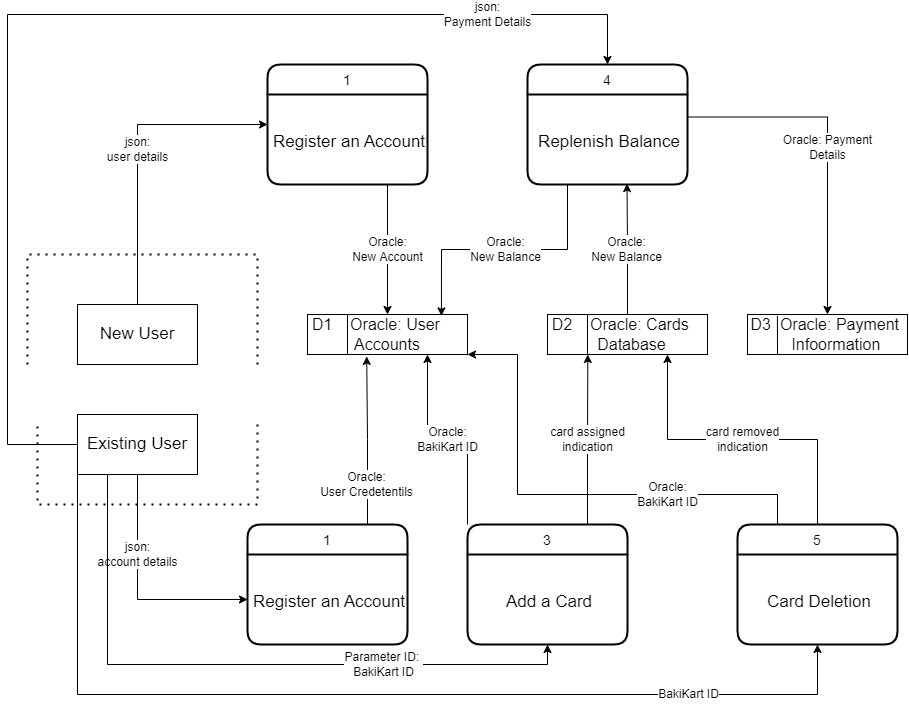

The diagram above was exported from draw.io. Its source (the exported page's mxGraphModel, read from the mxfile embedded in the PNG):
<mxGraphModel dx="4195" dy="1370" grid="1" gridSize="10" guides="1" tooltips="1" connect="1" arrows="1" fold="1" page="1" pageScale="1" pageWidth="850" pageHeight="1100" math="0" shadow="0">
  <root>
    <mxCell id="0" />
    <mxCell id="1" parent="0" />
    <mxCell id="e3xfMX_ksW7aKn-WxN04-54" value="&lt;font style=&quot;font-size: 12px&quot;&gt;json:&lt;br&gt;user details&lt;/font&gt;" style="edgeStyle=orthogonalEdgeStyle;rounded=0;orthogonalLoop=1;jettySize=auto;html=1;exitX=0.5;exitY=0;exitDx=0;exitDy=0;entryX=0;entryY=0.5;entryDx=0;entryDy=0;" edge="1" parent="1" source="e3xfMX_ksW7aKn-WxN04-1" target="e3xfMX_ksW7aKn-WxN04-52">
      <mxGeometry relative="1" as="geometry" />
    </mxCell>
    <mxCell id="e3xfMX_ksW7aKn-WxN04-1" value="&lt;font style=&quot;font-size: 17px&quot;&gt;New User&lt;/font&gt;" style="whiteSpace=wrap;html=1;align=center;" vertex="1" parent="1">
      <mxGeometry x="-1060" y="320" width="120" height="60" as="geometry" />
    </mxCell>
    <mxCell id="e3xfMX_ksW7aKn-WxN04-52" value="1" style="swimlane;childLayout=stackLayout;horizontal=1;startSize=30;horizontalStack=0;rounded=1;fontSize=14;fontStyle=0;strokeWidth=2;resizeParent=0;resizeLast=1;shadow=0;dashed=0;align=center;" vertex="1" parent="1">
      <mxGeometry x="-870" y="80" width="160" height="120" as="geometry" />
    </mxCell>
    <mxCell id="e3xfMX_ksW7aKn-WxN04-53" value="Register an Account" style="align=center;strokeColor=none;fillColor=none;spacingLeft=4;fontSize=17;verticalAlign=middle;resizable=0;rotatable=0;part=1;" vertex="1" parent="e3xfMX_ksW7aKn-WxN04-52">
      <mxGeometry y="30" width="160" height="90" as="geometry" />
    </mxCell>
    <mxCell id="e3xfMX_ksW7aKn-WxN04-55" value="" style="endArrow=none;dashed=1;html=1;dashPattern=1 3;strokeWidth=2;rounded=0;fontSize=12;" edge="1" parent="1">
      <mxGeometry width="50" height="50" relative="1" as="geometry">
        <mxPoint x="-880" y="380" as="sourcePoint" />
        <mxPoint x="-1110" y="380" as="targetPoint" />
        <Array as="points">
          <mxPoint x="-880" y="270" />
          <mxPoint x="-1000" y="270" />
          <mxPoint x="-1110" y="270" />
        </Array>
      </mxGeometry>
    </mxCell>
    <mxCell id="e3xfMX_ksW7aKn-WxN04-56" value="D1&amp;nbsp; &amp;nbsp; Oracle: User&amp;nbsp; &amp;nbsp; &amp;nbsp; Accounts" style="whiteSpace=wrap;html=1;align=center;fontSize=16;" vertex="1" parent="1">
      <mxGeometry x="-830" y="330" width="160" height="40" as="geometry" />
    </mxCell>
    <mxCell id="e3xfMX_ksW7aKn-WxN04-57" value="" style="endArrow=none;html=1;rounded=0;fontSize=12;exitX=0.25;exitY=1;exitDx=0;exitDy=0;entryX=0.25;entryY=0;entryDx=0;entryDy=0;" edge="1" parent="1" source="e3xfMX_ksW7aKn-WxN04-56" target="e3xfMX_ksW7aKn-WxN04-56">
      <mxGeometry width="50" height="50" relative="1" as="geometry">
        <mxPoint x="-640" y="370" as="sourcePoint" />
        <mxPoint x="-590" y="320" as="targetPoint" />
      </mxGeometry>
    </mxCell>
    <mxCell id="e3xfMX_ksW7aKn-WxN04-58" value="Oracle:&lt;br&gt;New Account" style="edgeStyle=orthogonalEdgeStyle;rounded=0;orthogonalLoop=1;jettySize=auto;html=1;exitX=0.75;exitY=1;exitDx=0;exitDy=0;entryX=0.5;entryY=0;entryDx=0;entryDy=0;fontSize=12;" edge="1" parent="1" source="e3xfMX_ksW7aKn-WxN04-53" target="e3xfMX_ksW7aKn-WxN04-56">
      <mxGeometry relative="1" as="geometry" />
    </mxCell>
    <mxCell id="e3xfMX_ksW7aKn-WxN04-63" value="json:&lt;br&gt;account details" style="edgeStyle=orthogonalEdgeStyle;rounded=0;orthogonalLoop=1;jettySize=auto;html=1;exitX=0.5;exitY=1;exitDx=0;exitDy=0;entryX=0;entryY=0.5;entryDx=0;entryDy=0;fontSize=12;" edge="1" parent="1" source="e3xfMX_ksW7aKn-WxN04-59" target="e3xfMX_ksW7aKn-WxN04-61">
      <mxGeometry x="-0.319" relative="1" as="geometry">
        <mxPoint as="offset" />
      </mxGeometry>
    </mxCell>
    <mxCell id="e3xfMX_ksW7aKn-WxN04-67" value="Parameter ID:&amp;nbsp;&lt;br&gt;BakiKart ID" style="edgeStyle=orthogonalEdgeStyle;rounded=0;orthogonalLoop=1;jettySize=auto;html=1;exitX=0.25;exitY=1;exitDx=0;exitDy=0;entryX=0.5;entryY=1;entryDx=0;entryDy=0;fontSize=12;" edge="1" parent="1" source="e3xfMX_ksW7aKn-WxN04-59" target="e3xfMX_ksW7aKn-WxN04-66">
      <mxGeometry x="0.4419" relative="1" as="geometry">
        <Array as="points">
          <mxPoint x="-1030" y="680" />
          <mxPoint x="-590" y="680" />
        </Array>
        <mxPoint x="-1" as="offset" />
      </mxGeometry>
    </mxCell>
    <mxCell id="e3xfMX_ksW7aKn-WxN04-74" value="json:&lt;br&gt;Payment Details" style="edgeStyle=orthogonalEdgeStyle;rounded=0;orthogonalLoop=1;jettySize=auto;html=1;exitX=0;exitY=0.5;exitDx=0;exitDy=0;entryX=0.5;entryY=0;entryDx=0;entryDy=0;fontSize=12;" edge="1" parent="1" source="e3xfMX_ksW7aKn-WxN04-59" target="e3xfMX_ksW7aKn-WxN04-72">
      <mxGeometry x="0.7043" relative="1" as="geometry">
        <Array as="points">
          <mxPoint x="-1130" y="460" />
          <mxPoint x="-1130" y="30" />
          <mxPoint x="-530" y="30" />
        </Array>
        <mxPoint as="offset" />
      </mxGeometry>
    </mxCell>
    <mxCell id="e3xfMX_ksW7aKn-WxN04-84" value="BakiKart ID" style="edgeStyle=orthogonalEdgeStyle;rounded=0;orthogonalLoop=1;jettySize=auto;html=1;exitX=0;exitY=1;exitDx=0;exitDy=0;entryX=0.5;entryY=1;entryDx=0;entryDy=0;fontSize=12;" edge="1" parent="1" source="e3xfMX_ksW7aKn-WxN04-59" target="e3xfMX_ksW7aKn-WxN04-82">
      <mxGeometry x="0.6433" relative="1" as="geometry">
        <Array as="points">
          <mxPoint x="-1060" y="710" />
          <mxPoint x="-320" y="710" />
        </Array>
        <mxPoint x="1" as="offset" />
      </mxGeometry>
    </mxCell>
    <mxCell id="e3xfMX_ksW7aKn-WxN04-59" value="&lt;font style=&quot;font-size: 17px&quot;&gt;Existing User&lt;/font&gt;" style="whiteSpace=wrap;html=1;align=center;" vertex="1" parent="1">
      <mxGeometry x="-1060" y="430" width="120" height="60" as="geometry" />
    </mxCell>
    <mxCell id="e3xfMX_ksW7aKn-WxN04-62" value="Oracle:&lt;br&gt;User Credetentils" style="edgeStyle=orthogonalEdgeStyle;rounded=0;orthogonalLoop=1;jettySize=auto;html=1;exitX=0.75;exitY=0;exitDx=0;exitDy=0;entryX=0.37;entryY=1.048;entryDx=0;entryDy=0;entryPerimeter=0;fontSize=12;" edge="1" parent="1" source="e3xfMX_ksW7aKn-WxN04-60" target="e3xfMX_ksW7aKn-WxN04-56">
      <mxGeometry x="-0.5263" y="1" relative="1" as="geometry">
        <mxPoint as="offset" />
      </mxGeometry>
    </mxCell>
    <mxCell id="e3xfMX_ksW7aKn-WxN04-60" value="1" style="swimlane;childLayout=stackLayout;horizontal=1;startSize=30;horizontalStack=0;rounded=1;fontSize=14;fontStyle=0;strokeWidth=2;resizeParent=0;resizeLast=1;shadow=0;dashed=0;align=center;" vertex="1" parent="1">
      <mxGeometry x="-890" y="540" width="160" height="120" as="geometry" />
    </mxCell>
    <mxCell id="e3xfMX_ksW7aKn-WxN04-61" value="Register an Account" style="align=center;strokeColor=none;fillColor=none;spacingLeft=4;fontSize=17;verticalAlign=middle;resizable=0;rotatable=0;part=1;" vertex="1" parent="e3xfMX_ksW7aKn-WxN04-60">
      <mxGeometry y="30" width="160" height="90" as="geometry" />
    </mxCell>
    <mxCell id="e3xfMX_ksW7aKn-WxN04-64" value="" style="endArrow=none;dashed=1;html=1;dashPattern=1 3;strokeWidth=2;rounded=0;fontSize=12;" edge="1" parent="1">
      <mxGeometry width="50" height="50" relative="1" as="geometry">
        <mxPoint x="-880" y="440" as="sourcePoint" />
        <mxPoint x="-1100" y="440" as="targetPoint" />
        <Array as="points">
          <mxPoint x="-880" y="520" />
          <mxPoint x="-1100" y="520" />
        </Array>
      </mxGeometry>
    </mxCell>
    <mxCell id="e3xfMX_ksW7aKn-WxN04-70" value="Oracle:&lt;br&gt;BakiKart ID" style="edgeStyle=orthogonalEdgeStyle;rounded=0;orthogonalLoop=1;jettySize=auto;html=1;exitX=0;exitY=0;exitDx=0;exitDy=0;entryX=0.75;entryY=1;entryDx=0;entryDy=0;fontSize=12;" edge="1" parent="1" source="e3xfMX_ksW7aKn-WxN04-65" target="e3xfMX_ksW7aKn-WxN04-56">
      <mxGeometry relative="1" as="geometry" />
    </mxCell>
    <mxCell id="e3xfMX_ksW7aKn-WxN04-71" value="card assigned&lt;br&gt;indication" style="edgeStyle=orthogonalEdgeStyle;rounded=0;orthogonalLoop=1;jettySize=auto;html=1;exitX=0.75;exitY=0;exitDx=0;exitDy=0;fontSize=12;" edge="1" parent="1" source="e3xfMX_ksW7aKn-WxN04-65">
      <mxGeometry relative="1" as="geometry">
        <mxPoint x="-549.6666666666665" y="370" as="targetPoint" />
      </mxGeometry>
    </mxCell>
    <mxCell id="e3xfMX_ksW7aKn-WxN04-65" value="3" style="swimlane;childLayout=stackLayout;horizontal=1;startSize=30;horizontalStack=0;rounded=1;fontSize=14;fontStyle=0;strokeWidth=2;resizeParent=0;resizeLast=1;shadow=0;dashed=0;align=center;" vertex="1" parent="1">
      <mxGeometry x="-670" y="540" width="160" height="120" as="geometry" />
    </mxCell>
    <mxCell id="e3xfMX_ksW7aKn-WxN04-66" value="Add a Card" style="align=center;strokeColor=none;fillColor=none;spacingLeft=4;fontSize=17;verticalAlign=middle;resizable=0;rotatable=0;part=1;" vertex="1" parent="e3xfMX_ksW7aKn-WxN04-65">
      <mxGeometry y="30" width="160" height="90" as="geometry" />
    </mxCell>
    <mxCell id="e3xfMX_ksW7aKn-WxN04-80" value="Oracle:&lt;br&gt;New Balance" style="edgeStyle=orthogonalEdgeStyle;rounded=0;orthogonalLoop=1;jettySize=auto;html=1;exitX=0.5;exitY=0;exitDx=0;exitDy=0;entryX=0.622;entryY=0.99;entryDx=0;entryDy=0;entryPerimeter=0;fontSize=12;" edge="1" parent="1" source="e3xfMX_ksW7aKn-WxN04-68" target="e3xfMX_ksW7aKn-WxN04-73">
      <mxGeometry relative="1" as="geometry" />
    </mxCell>
    <mxCell id="e3xfMX_ksW7aKn-WxN04-68" value="D2&amp;nbsp; &amp;nbsp; Oracle: Cards&amp;nbsp; &amp;nbsp; &amp;nbsp; Database" style="whiteSpace=wrap;html=1;align=center;fontSize=16;" vertex="1" parent="1">
      <mxGeometry x="-590" y="330" width="160" height="40" as="geometry" />
    </mxCell>
    <mxCell id="e3xfMX_ksW7aKn-WxN04-69" value="" style="endArrow=none;html=1;rounded=0;fontSize=12;entryX=0.25;entryY=0;entryDx=0;entryDy=0;" edge="1" parent="1" target="e3xfMX_ksW7aKn-WxN04-68">
      <mxGeometry width="50" height="50" relative="1" as="geometry">
        <mxPoint x="-550" y="370" as="sourcePoint" />
        <mxPoint x="-550" y="530" as="targetPoint" />
      </mxGeometry>
    </mxCell>
    <mxCell id="e3xfMX_ksW7aKn-WxN04-72" value="4" style="swimlane;childLayout=stackLayout;horizontal=1;startSize=30;horizontalStack=0;rounded=1;fontSize=14;fontStyle=0;strokeWidth=2;resizeParent=0;resizeLast=1;shadow=0;dashed=0;align=center;" vertex="1" parent="1">
      <mxGeometry x="-610" y="80" width="160" height="120" as="geometry" />
    </mxCell>
    <mxCell id="e3xfMX_ksW7aKn-WxN04-73" value="Replenish Balance" style="align=center;strokeColor=none;fillColor=none;spacingLeft=4;fontSize=17;verticalAlign=middle;resizable=0;rotatable=0;part=1;" vertex="1" parent="e3xfMX_ksW7aKn-WxN04-72">
      <mxGeometry y="30" width="160" height="90" as="geometry" />
    </mxCell>
    <mxCell id="e3xfMX_ksW7aKn-WxN04-75" value="D3&amp;nbsp; Oracle: Payment&amp;nbsp; &amp;nbsp; &amp;nbsp; Infoormation" style="whiteSpace=wrap;html=1;align=center;fontSize=16;" vertex="1" parent="1">
      <mxGeometry x="-390" y="330" width="160" height="40" as="geometry" />
    </mxCell>
    <mxCell id="e3xfMX_ksW7aKn-WxN04-77" value="" style="endArrow=none;html=1;rounded=0;fontSize=12;entryX=0.187;entryY=0.035;entryDx=0;entryDy=0;entryPerimeter=0;" edge="1" parent="1" target="e3xfMX_ksW7aKn-WxN04-75">
      <mxGeometry width="50" height="50" relative="1" as="geometry">
        <mxPoint x="-360" y="370" as="sourcePoint" />
        <mxPoint x="-580" y="190" as="targetPoint" />
      </mxGeometry>
    </mxCell>
    <mxCell id="e3xfMX_ksW7aKn-WxN04-78" value="Oracle: Payment&lt;br&gt;Details" style="edgeStyle=orthogonalEdgeStyle;rounded=0;orthogonalLoop=1;jettySize=auto;html=1;exitX=1;exitY=0.25;exitDx=0;exitDy=0;entryX=0.5;entryY=0;entryDx=0;entryDy=0;fontSize=12;" edge="1" parent="1" source="e3xfMX_ksW7aKn-WxN04-73" target="e3xfMX_ksW7aKn-WxN04-75">
      <mxGeometry relative="1" as="geometry" />
    </mxCell>
    <mxCell id="e3xfMX_ksW7aKn-WxN04-81" value="Oracle:&lt;br&gt;New Balance" style="edgeStyle=orthogonalEdgeStyle;rounded=0;orthogonalLoop=1;jettySize=auto;html=1;exitX=0.25;exitY=1;exitDx=0;exitDy=0;entryX=0.837;entryY=0.035;entryDx=0;entryDy=0;entryPerimeter=0;fontSize=12;" edge="1" parent="1" source="e3xfMX_ksW7aKn-WxN04-73" target="e3xfMX_ksW7aKn-WxN04-56">
      <mxGeometry relative="1" as="geometry" />
    </mxCell>
    <mxCell id="e3xfMX_ksW7aKn-WxN04-85" value="Oracle:&lt;br&gt;BakiKart ID" style="edgeStyle=orthogonalEdgeStyle;rounded=0;orthogonalLoop=1;jettySize=auto;html=1;exitX=0.25;exitY=0;exitDx=0;exitDy=0;entryX=1;entryY=1;entryDx=0;entryDy=0;fontSize=12;" edge="1" parent="1" source="e3xfMX_ksW7aKn-WxN04-82" target="e3xfMX_ksW7aKn-WxN04-56">
      <mxGeometry x="-0.4167" relative="1" as="geometry">
        <Array as="points">
          <mxPoint x="-360" y="510" />
          <mxPoint x="-620" y="510" />
          <mxPoint x="-620" y="370" />
        </Array>
        <mxPoint as="offset" />
      </mxGeometry>
    </mxCell>
    <mxCell id="e3xfMX_ksW7aKn-WxN04-86" value="card removed&lt;br&gt;indication" style="edgeStyle=orthogonalEdgeStyle;rounded=0;orthogonalLoop=1;jettySize=auto;html=1;exitX=0.5;exitY=0;exitDx=0;exitDy=0;entryX=0.75;entryY=1;entryDx=0;entryDy=0;fontSize=12;" edge="1" parent="1" source="e3xfMX_ksW7aKn-WxN04-82" target="e3xfMX_ksW7aKn-WxN04-68">
      <mxGeometry relative="1" as="geometry" />
    </mxCell>
    <mxCell id="e3xfMX_ksW7aKn-WxN04-82" value="5" style="swimlane;childLayout=stackLayout;horizontal=1;startSize=30;horizontalStack=0;rounded=1;fontSize=14;fontStyle=0;strokeWidth=2;resizeParent=0;resizeLast=1;shadow=0;dashed=0;align=center;" vertex="1" parent="1">
      <mxGeometry x="-400" y="540" width="160" height="120" as="geometry" />
    </mxCell>
    <mxCell id="e3xfMX_ksW7aKn-WxN04-83" value="Card Deletion" style="align=center;strokeColor=none;fillColor=none;spacingLeft=4;fontSize=17;verticalAlign=middle;resizable=0;rotatable=0;part=1;" vertex="1" parent="e3xfMX_ksW7aKn-WxN04-82">
      <mxGeometry y="30" width="160" height="90" as="geometry" />
    </mxCell>
  </root>
</mxGraphModel>